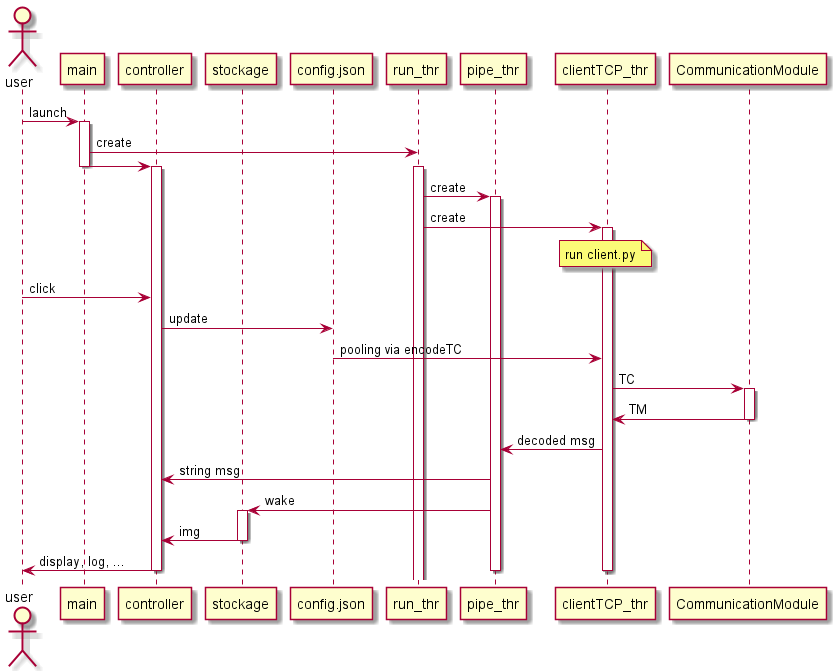

The diagram above was rendered by PlantUML. Its source (embedded in the PNG):
@startuml A-Eye_Controller sequence diagram
actor user
participant main 
participant controller
participant stockage
participant config.json
participant run_thr
participant pipe_thr
participant clientTCP_thr
participant CommunicationModule
user -> main : launch
activate main
main -> run_thr : create
main -> controller : 
deactivate main 
activate controller
activate run_thr 
run_thr -> pipe_thr : create
activate pipe_thr
run_thr -> clientTCP_thr : create
activate clientTCP_thr
note over clientTCP_thr : run client.py
user -> controller : click
controller -> config.json : update
config.json -> clientTCP_thr : pooling via encodeTC
clientTCP_thr -> CommunicationModule : TC
activate CommunicationModule
CommunicationModule -> clientTCP_thr : TM
deactivate CommunicationModule
clientTCP_thr -> pipe_thr : decoded msg
pipe_thr -> controller : string msg 
pipe_thr -> stockage : wake
activate stockage
stockage -> controller : img
deactivate stockage 
controller -> user : display, log, ...

deactivate controller 
deactivate clientTCP_thr 
deactivate pipe_thr 
@enduml